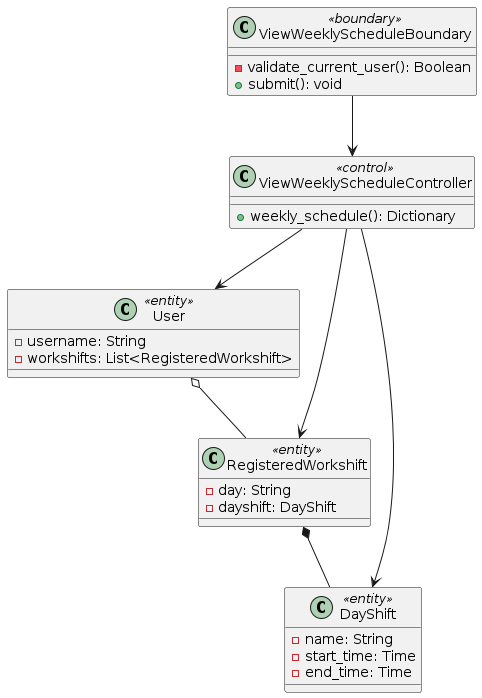

The diagram above was rendered by PlantUML. Its source (embedded in the PNG):
@startuml


class ViewWeeklyScheduleBoundary <<boundary>> {

    - validate_current_user(): Boolean
    + submit(): void
}

class ViewWeeklyScheduleController <<control>> {

    + weekly_schedule(): Dictionary
}

class User <<entity>> {
    - username: String
    - workshifts: List<RegisteredWorkshift>
}

class RegisteredWorkshift <<entity>> {
    - day: String
    - dayshift: DayShift
}

class DayShift <<entity>> {
    - name: String
    - start_time: Time
    - end_time: Time
}

ViewWeeklyScheduleBoundary --> ViewWeeklyScheduleController
ViewWeeklyScheduleController --> User
ViewWeeklyScheduleController --> RegisteredWorkshift
ViewWeeklyScheduleController --> DayShift
User o-- RegisteredWorkshift
RegisteredWorkshift *-- DayShift


@enduml